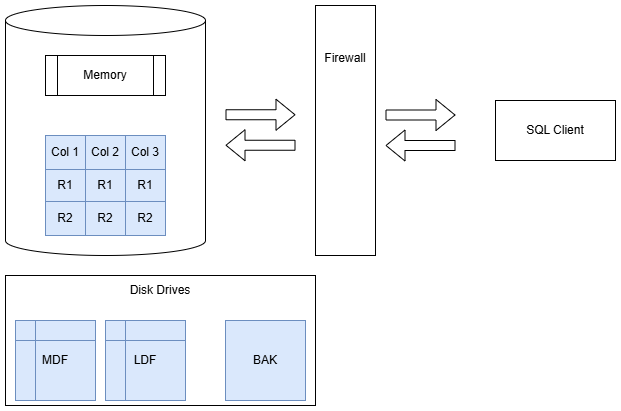

The diagram above was exported from draw.io. Its source (the exported page's mxGraphModel, read from the mxfile embedded in the PNG):
<mxGraphModel dx="1426" dy="783" grid="1" gridSize="10" guides="1" tooltips="1" connect="1" arrows="1" fold="1" page="1" pageScale="1" pageWidth="850" pageHeight="1100" math="0" shadow="0">
  <root>
    <mxCell id="0" />
    <mxCell id="1" parent="0" />
    <mxCell id="25VxhUzBiM1HGyeiZOWc-54" value="Disk Drives&lt;div&gt;&lt;br&gt;&lt;/div&gt;&lt;div&gt;&lt;br&gt;&lt;/div&gt;&lt;div&gt;&lt;br&gt;&lt;/div&gt;&lt;div&gt;&lt;br&gt;&lt;/div&gt;&lt;div&gt;&lt;br&gt;&lt;/div&gt;&lt;div&gt;&lt;br&gt;&lt;/div&gt;&lt;div&gt;&lt;br&gt;&lt;/div&gt;" style="rounded=0;whiteSpace=wrap;html=1;" vertex="1" parent="1">
      <mxGeometry x="50" y="410" width="310" height="130" as="geometry" />
    </mxCell>
    <mxCell id="25VxhUzBiM1HGyeiZOWc-1" value="" style="shape=cylinder3;whiteSpace=wrap;html=1;boundedLbl=1;backgroundOutline=1;size=15;" vertex="1" parent="1">
      <mxGeometry x="50" y="140" width="200" height="250" as="geometry" />
    </mxCell>
    <mxCell id="25VxhUzBiM1HGyeiZOWc-2" value="Memory" style="shape=process;whiteSpace=wrap;html=1;backgroundOutline=1;" vertex="1" parent="1">
      <mxGeometry x="90" y="190" width="120" height="40" as="geometry" />
    </mxCell>
    <mxCell id="25VxhUzBiM1HGyeiZOWc-3" value="SQL Client" style="rounded=0;whiteSpace=wrap;html=1;" vertex="1" parent="1">
      <mxGeometry x="540" y="235" width="120" height="60" as="geometry" />
    </mxCell>
    <mxCell id="25VxhUzBiM1HGyeiZOWc-4" value="" style="shape=flexArrow;endArrow=classic;html=1;rounded=0;" edge="1" parent="1">
      <mxGeometry width="50" height="50" relative="1" as="geometry">
        <mxPoint x="430" y="249.5" as="sourcePoint" />
        <mxPoint x="500" y="249.5" as="targetPoint" />
      </mxGeometry>
    </mxCell>
    <mxCell id="25VxhUzBiM1HGyeiZOWc-5" value="" style="shape=flexArrow;endArrow=classic;html=1;rounded=0;" edge="1" parent="1">
      <mxGeometry width="50" height="50" relative="1" as="geometry">
        <mxPoint x="500" y="280" as="sourcePoint" />
        <mxPoint x="430" y="280" as="targetPoint" />
      </mxGeometry>
    </mxCell>
    <mxCell id="25VxhUzBiM1HGyeiZOWc-21" value="" style="childLayout=tableLayout;recursiveResize=0;shadow=0;fillColor=#dae8fc;strokeColor=#6c8ebf;" vertex="1" parent="1">
      <mxGeometry x="90" y="270" width="120" height="100" as="geometry" />
    </mxCell>
    <mxCell id="25VxhUzBiM1HGyeiZOWc-22" value="" style="shape=tableRow;horizontal=0;startSize=0;swimlaneHead=0;swimlaneBody=0;top=0;left=0;bottom=0;right=0;dropTarget=0;collapsible=0;recursiveResize=0;expand=0;fontStyle=0;fillColor=none;strokeColor=inherit;" vertex="1" parent="25VxhUzBiM1HGyeiZOWc-21">
      <mxGeometry width="120" height="34" as="geometry" />
    </mxCell>
    <mxCell id="25VxhUzBiM1HGyeiZOWc-23" value="Col 1" style="connectable=0;recursiveResize=0;strokeColor=inherit;fillColor=none;align=center;whiteSpace=wrap;html=1;" vertex="1" parent="25VxhUzBiM1HGyeiZOWc-22">
      <mxGeometry width="40" height="34" as="geometry">
        <mxRectangle width="40" height="34" as="alternateBounds" />
      </mxGeometry>
    </mxCell>
    <mxCell id="25VxhUzBiM1HGyeiZOWc-24" value="Col 2" style="connectable=0;recursiveResize=0;strokeColor=inherit;fillColor=none;align=center;whiteSpace=wrap;html=1;" vertex="1" parent="25VxhUzBiM1HGyeiZOWc-22">
      <mxGeometry x="40" width="40" height="34" as="geometry">
        <mxRectangle width="40" height="34" as="alternateBounds" />
      </mxGeometry>
    </mxCell>
    <mxCell id="25VxhUzBiM1HGyeiZOWc-25" value="Col 3" style="connectable=0;recursiveResize=0;strokeColor=inherit;fillColor=none;align=center;whiteSpace=wrap;html=1;" vertex="1" parent="25VxhUzBiM1HGyeiZOWc-22">
      <mxGeometry x="80" width="40" height="34" as="geometry">
        <mxRectangle width="40" height="34" as="alternateBounds" />
      </mxGeometry>
    </mxCell>
    <mxCell id="25VxhUzBiM1HGyeiZOWc-26" style="shape=tableRow;horizontal=0;startSize=0;swimlaneHead=0;swimlaneBody=0;top=0;left=0;bottom=0;right=0;dropTarget=0;collapsible=0;recursiveResize=0;expand=0;fontStyle=0;fillColor=none;strokeColor=inherit;" vertex="1" parent="25VxhUzBiM1HGyeiZOWc-21">
      <mxGeometry y="34" width="120" height="32" as="geometry" />
    </mxCell>
    <mxCell id="25VxhUzBiM1HGyeiZOWc-27" value="R1" style="connectable=0;recursiveResize=0;strokeColor=inherit;fillColor=none;align=center;whiteSpace=wrap;html=1;" vertex="1" parent="25VxhUzBiM1HGyeiZOWc-26">
      <mxGeometry width="40" height="32" as="geometry">
        <mxRectangle width="40" height="32" as="alternateBounds" />
      </mxGeometry>
    </mxCell>
    <mxCell id="25VxhUzBiM1HGyeiZOWc-28" value="R1" style="connectable=0;recursiveResize=0;strokeColor=inherit;fillColor=none;align=center;whiteSpace=wrap;html=1;" vertex="1" parent="25VxhUzBiM1HGyeiZOWc-26">
      <mxGeometry x="40" width="40" height="32" as="geometry">
        <mxRectangle width="40" height="32" as="alternateBounds" />
      </mxGeometry>
    </mxCell>
    <mxCell id="25VxhUzBiM1HGyeiZOWc-29" value="R1" style="connectable=0;recursiveResize=0;strokeColor=inherit;fillColor=none;align=center;whiteSpace=wrap;html=1;" vertex="1" parent="25VxhUzBiM1HGyeiZOWc-26">
      <mxGeometry x="80" width="40" height="32" as="geometry">
        <mxRectangle width="40" height="32" as="alternateBounds" />
      </mxGeometry>
    </mxCell>
    <mxCell id="25VxhUzBiM1HGyeiZOWc-30" style="shape=tableRow;horizontal=0;startSize=0;swimlaneHead=0;swimlaneBody=0;top=0;left=0;bottom=0;right=0;dropTarget=0;collapsible=0;recursiveResize=0;expand=0;fontStyle=0;fillColor=none;strokeColor=inherit;" vertex="1" parent="25VxhUzBiM1HGyeiZOWc-21">
      <mxGeometry y="66" width="120" height="34" as="geometry" />
    </mxCell>
    <mxCell id="25VxhUzBiM1HGyeiZOWc-31" value="R2" style="connectable=0;recursiveResize=0;strokeColor=inherit;fillColor=none;align=center;whiteSpace=wrap;html=1;" vertex="1" parent="25VxhUzBiM1HGyeiZOWc-30">
      <mxGeometry width="40" height="34" as="geometry">
        <mxRectangle width="40" height="34" as="alternateBounds" />
      </mxGeometry>
    </mxCell>
    <mxCell id="25VxhUzBiM1HGyeiZOWc-32" value="R2" style="connectable=0;recursiveResize=0;strokeColor=inherit;fillColor=none;align=center;whiteSpace=wrap;html=1;" vertex="1" parent="25VxhUzBiM1HGyeiZOWc-30">
      <mxGeometry x="40" width="40" height="34" as="geometry">
        <mxRectangle width="40" height="34" as="alternateBounds" />
      </mxGeometry>
    </mxCell>
    <mxCell id="25VxhUzBiM1HGyeiZOWc-33" value="R2" style="connectable=0;recursiveResize=0;strokeColor=inherit;fillColor=none;align=center;whiteSpace=wrap;html=1;" vertex="1" parent="25VxhUzBiM1HGyeiZOWc-30">
      <mxGeometry x="80" width="40" height="34" as="geometry">
        <mxRectangle width="40" height="34" as="alternateBounds" />
      </mxGeometry>
    </mxCell>
    <mxCell id="25VxhUzBiM1HGyeiZOWc-34" value="MDF" style="shape=internalStorage;whiteSpace=wrap;html=1;backgroundOutline=1;fillColor=#dae8fc;strokeColor=#6c8ebf;" vertex="1" parent="1">
      <mxGeometry x="60" y="455" width="80" height="80" as="geometry" />
    </mxCell>
    <mxCell id="25VxhUzBiM1HGyeiZOWc-35" value="LDF" style="shape=internalStorage;whiteSpace=wrap;html=1;backgroundOutline=1;fillColor=#dae8fc;strokeColor=#6c8ebf;" vertex="1" parent="1">
      <mxGeometry x="150" y="455" width="80" height="80" as="geometry" />
    </mxCell>
    <mxCell id="25VxhUzBiM1HGyeiZOWc-36" value="BAK" style="whiteSpace=wrap;html=1;aspect=fixed;fillColor=#dae8fc;strokeColor=#6c8ebf;" vertex="1" parent="1">
      <mxGeometry x="270" y="455" width="80" height="80" as="geometry" />
    </mxCell>
    <mxCell id="25VxhUzBiM1HGyeiZOWc-55" value="Firewall&lt;div&gt;&lt;br&gt;&lt;/div&gt;&lt;div&gt;&lt;br&gt;&lt;/div&gt;&lt;div&gt;&lt;br&gt;&lt;/div&gt;&lt;div&gt;&lt;br&gt;&lt;/div&gt;&lt;div&gt;&lt;br&gt;&lt;/div&gt;&lt;div&gt;&lt;br&gt;&lt;/div&gt;&lt;div&gt;&lt;br&gt;&lt;/div&gt;&lt;div&gt;&lt;br&gt;&lt;/div&gt;&lt;div&gt;&lt;br&gt;&lt;/div&gt;&lt;div&gt;&lt;br&gt;&lt;/div&gt;" style="rounded=0;whiteSpace=wrap;html=1;" vertex="1" parent="1">
      <mxGeometry x="360" y="140" width="60" height="250" as="geometry" />
    </mxCell>
    <mxCell id="25VxhUzBiM1HGyeiZOWc-56" value="" style="shape=flexArrow;endArrow=classic;html=1;rounded=0;" edge="1" parent="1">
      <mxGeometry width="50" height="50" relative="1" as="geometry">
        <mxPoint x="270" y="249.25" as="sourcePoint" />
        <mxPoint x="340" y="249.25" as="targetPoint" />
      </mxGeometry>
    </mxCell>
    <mxCell id="25VxhUzBiM1HGyeiZOWc-57" value="" style="shape=flexArrow;endArrow=classic;html=1;rounded=0;" edge="1" parent="1">
      <mxGeometry width="50" height="50" relative="1" as="geometry">
        <mxPoint x="340" y="279.75" as="sourcePoint" />
        <mxPoint x="270" y="279.75" as="targetPoint" />
      </mxGeometry>
    </mxCell>
  </root>
</mxGraphModel>